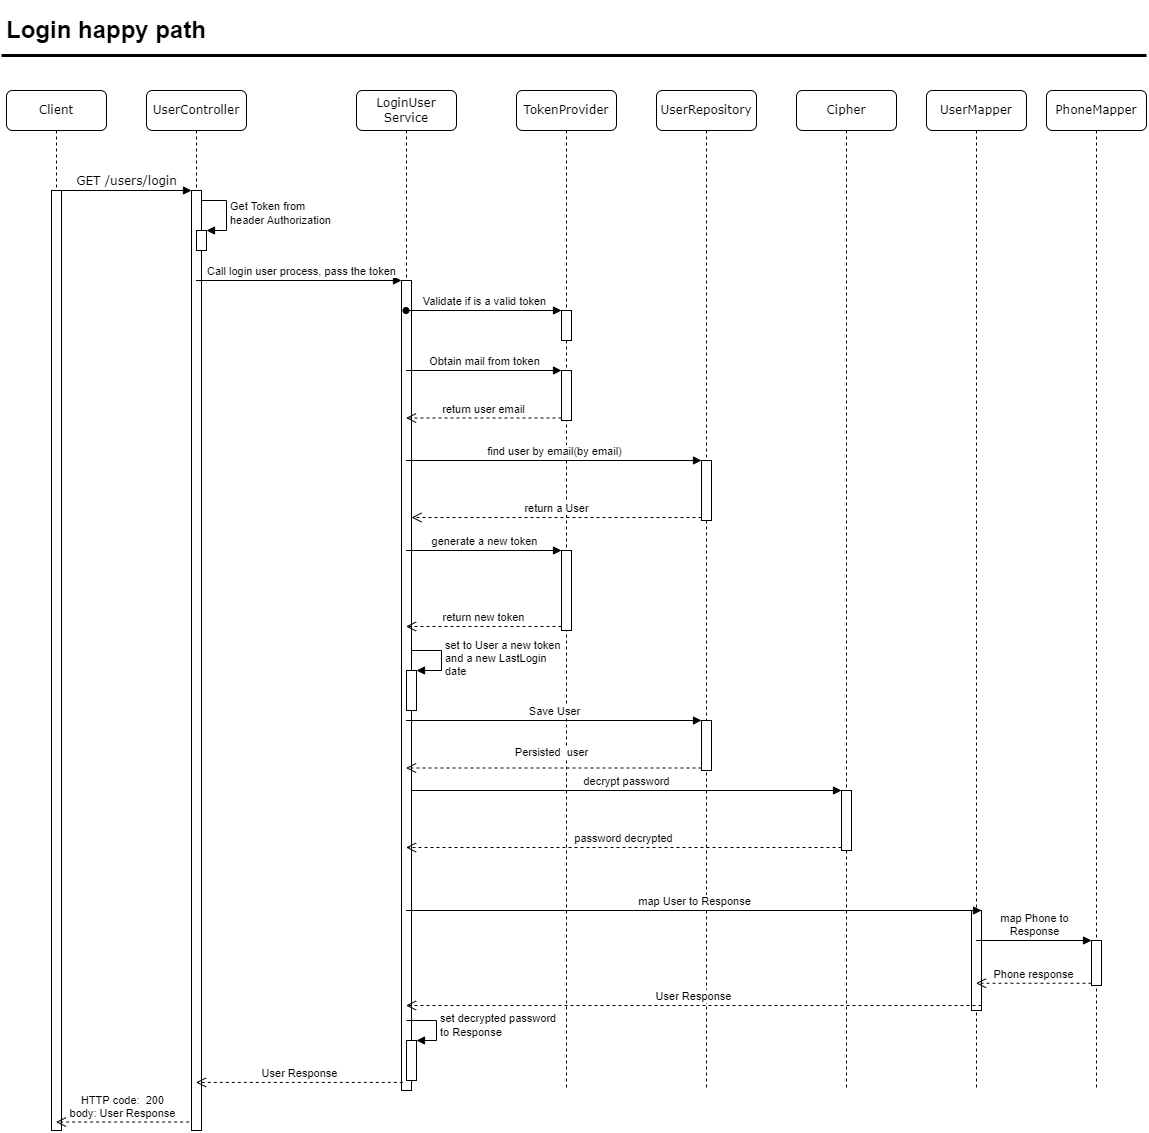

The diagram above was exported from draw.io. Its source (the exported page's mxGraphModel, read from the mxfile embedded in the PNG):
<mxGraphModel dx="1247" dy="1504" grid="1" gridSize="10" guides="1" tooltips="1" connect="1" arrows="1" fold="1" page="1" pageScale="1" pageWidth="1100" pageHeight="850" background="none" math="0" shadow="0">
  <root>
    <mxCell id="0" />
    <mxCell id="1" parent="0" />
    <mxCell id="7baba1c4bc27f4b0-2" value="UserController" style="shape=umlLifeline;perimeter=lifelinePerimeter;whiteSpace=wrap;html=1;container=1;collapsible=0;recursiveResize=0;outlineConnect=0;rounded=1;shadow=0;comic=0;labelBackgroundColor=none;strokeWidth=1;fontFamily=Verdana;fontSize=12;align=center;" parent="1" vertex="1">
      <mxGeometry x="235" y="-690" width="100" height="1040" as="geometry" />
    </mxCell>
    <mxCell id="7baba1c4bc27f4b0-10" value="" style="html=1;points=[];perimeter=orthogonalPerimeter;rounded=0;shadow=0;comic=0;labelBackgroundColor=none;strokeWidth=1;fontFamily=Verdana;fontSize=12;align=center;" parent="7baba1c4bc27f4b0-2" vertex="1">
      <mxGeometry x="45" y="100" width="10" height="940" as="geometry" />
    </mxCell>
    <mxCell id="0UoT-UxmkemuynaqtXKj-1" value="" style="html=1;points=[];perimeter=orthogonalPerimeter;" parent="7baba1c4bc27f4b0-2" vertex="1">
      <mxGeometry x="50" y="140" width="10" height="20" as="geometry" />
    </mxCell>
    <mxCell id="0UoT-UxmkemuynaqtXKj-2" value="Get Token from &lt;br&gt;header&amp;nbsp;Authorization" style="edgeStyle=orthogonalEdgeStyle;html=1;align=left;spacingLeft=2;endArrow=block;rounded=0;entryX=1;entryY=0;" parent="7baba1c4bc27f4b0-2" source="7baba1c4bc27f4b0-10" target="0UoT-UxmkemuynaqtXKj-1" edge="1">
      <mxGeometry relative="1" as="geometry">
        <mxPoint x="50" y="80" as="sourcePoint" />
        <Array as="points">
          <mxPoint x="80" y="110" />
          <mxPoint x="80" y="140" />
        </Array>
      </mxGeometry>
    </mxCell>
    <mxCell id="7baba1c4bc27f4b0-3" value="LoginUser&lt;br&gt;Service" style="shape=umlLifeline;perimeter=lifelinePerimeter;whiteSpace=wrap;html=1;container=1;collapsible=0;recursiveResize=0;outlineConnect=0;rounded=1;shadow=0;comic=0;labelBackgroundColor=none;strokeWidth=1;fontFamily=Verdana;fontSize=12;align=center;" parent="1" vertex="1">
      <mxGeometry x="445" y="-690" width="100" height="1000" as="geometry" />
    </mxCell>
    <mxCell id="gvYJGQ942D_3T0Z9Sgvp-17" value="" style="html=1;points=[];perimeter=orthogonalPerimeter;" parent="7baba1c4bc27f4b0-3" vertex="1">
      <mxGeometry x="45" y="190" width="10" height="810" as="geometry" />
    </mxCell>
    <mxCell id="0UoT-UxmkemuynaqtXKj-11" value="" style="html=1;points=[];perimeter=orthogonalPerimeter;" parent="7baba1c4bc27f4b0-3" vertex="1">
      <mxGeometry x="50" y="580" width="10" height="40" as="geometry" />
    </mxCell>
    <mxCell id="0UoT-UxmkemuynaqtXKj-12" value="set to User a new token &lt;br&gt;and a new LastLogin &lt;br&gt;date" style="edgeStyle=orthogonalEdgeStyle;html=1;align=left;spacingLeft=2;endArrow=block;rounded=0;entryX=1;entryY=0;" parent="7baba1c4bc27f4b0-3" target="0UoT-UxmkemuynaqtXKj-11" edge="1">
      <mxGeometry relative="1" as="geometry">
        <mxPoint x="55" y="560" as="sourcePoint" />
        <Array as="points">
          <mxPoint x="85" y="560" />
        </Array>
      </mxGeometry>
    </mxCell>
    <mxCell id="0UoT-UxmkemuynaqtXKj-13" value="" style="html=1;points=[];perimeter=orthogonalPerimeter;" parent="7baba1c4bc27f4b0-3" vertex="1">
      <mxGeometry x="50" y="950" width="10" height="40" as="geometry" />
    </mxCell>
    <mxCell id="0UoT-UxmkemuynaqtXKj-14" value="set decrypted password&lt;br&gt;to Response" style="edgeStyle=orthogonalEdgeStyle;html=1;align=left;spacingLeft=2;endArrow=block;rounded=0;entryX=1;entryY=0;" parent="7baba1c4bc27f4b0-3" target="0UoT-UxmkemuynaqtXKj-13" edge="1">
      <mxGeometry relative="1" as="geometry">
        <mxPoint x="50" y="930" as="sourcePoint" />
        <Array as="points">
          <mxPoint x="80" y="930" />
        </Array>
      </mxGeometry>
    </mxCell>
    <mxCell id="7baba1c4bc27f4b0-5" value="UserRepository" style="shape=umlLifeline;perimeter=lifelinePerimeter;whiteSpace=wrap;html=1;container=1;collapsible=0;recursiveResize=0;outlineConnect=0;rounded=1;shadow=0;comic=0;labelBackgroundColor=none;strokeWidth=1;fontFamily=Verdana;fontSize=12;align=center;" parent="1" vertex="1">
      <mxGeometry x="745" y="-690" width="100" height="1000" as="geometry" />
    </mxCell>
    <mxCell id="gvYJGQ942D_3T0Z9Sgvp-25" value="" style="html=1;points=[];perimeter=orthogonalPerimeter;" parent="7baba1c4bc27f4b0-5" vertex="1">
      <mxGeometry x="45" y="370" width="10" height="60" as="geometry" />
    </mxCell>
    <mxCell id="gvYJGQ942D_3T0Z9Sgvp-36" value="" style="html=1;points=[];perimeter=orthogonalPerimeter;" parent="7baba1c4bc27f4b0-5" vertex="1">
      <mxGeometry x="45" y="630" width="10" height="50" as="geometry" />
    </mxCell>
    <mxCell id="7baba1c4bc27f4b0-7" value="TokenProvider" style="shape=umlLifeline;perimeter=lifelinePerimeter;whiteSpace=wrap;html=1;container=1;collapsible=0;recursiveResize=0;outlineConnect=0;rounded=1;shadow=0;comic=0;labelBackgroundColor=none;strokeWidth=1;fontFamily=Verdana;fontSize=12;align=center;" parent="1" vertex="1">
      <mxGeometry x="605" y="-690" width="100" height="1000" as="geometry" />
    </mxCell>
    <mxCell id="gvYJGQ942D_3T0Z9Sgvp-28" value="" style="html=1;points=[];perimeter=orthogonalPerimeter;" parent="7baba1c4bc27f4b0-7" vertex="1">
      <mxGeometry x="45" y="220" width="10" height="30" as="geometry" />
    </mxCell>
    <mxCell id="0UoT-UxmkemuynaqtXKj-5" value="" style="html=1;points=[];perimeter=orthogonalPerimeter;" parent="7baba1c4bc27f4b0-7" vertex="1">
      <mxGeometry x="45" y="280" width="10" height="50" as="geometry" />
    </mxCell>
    <mxCell id="0UoT-UxmkemuynaqtXKj-8" value="" style="html=1;points=[];perimeter=orthogonalPerimeter;" parent="7baba1c4bc27f4b0-7" vertex="1">
      <mxGeometry x="45" y="460" width="10" height="80" as="geometry" />
    </mxCell>
    <mxCell id="7baba1c4bc27f4b0-8" value="Client" style="shape=umlLifeline;perimeter=lifelinePerimeter;whiteSpace=wrap;html=1;container=1;collapsible=0;recursiveResize=0;outlineConnect=0;rounded=1;shadow=0;comic=0;labelBackgroundColor=none;strokeWidth=1;fontFamily=Verdana;fontSize=12;align=center;" parent="1" vertex="1">
      <mxGeometry x="95" y="-690" width="100" height="1040" as="geometry" />
    </mxCell>
    <mxCell id="7baba1c4bc27f4b0-9" value="" style="html=1;points=[];perimeter=orthogonalPerimeter;rounded=0;shadow=0;comic=0;labelBackgroundColor=none;strokeWidth=1;fontFamily=Verdana;fontSize=12;align=center;" parent="7baba1c4bc27f4b0-8" vertex="1">
      <mxGeometry x="45" y="100" width="10" height="940" as="geometry" />
    </mxCell>
    <mxCell id="7baba1c4bc27f4b0-11" value="GET /users/login" style="html=1;verticalAlign=bottom;endArrow=block;entryX=0;entryY=0;labelBackgroundColor=none;fontFamily=Verdana;fontSize=12;edgeStyle=elbowEdgeStyle;elbow=vertical;" parent="1" source="7baba1c4bc27f4b0-9" target="7baba1c4bc27f4b0-10" edge="1">
      <mxGeometry relative="1" as="geometry">
        <mxPoint x="215" y="-580" as="sourcePoint" />
      </mxGeometry>
    </mxCell>
    <mxCell id="gvYJGQ942D_3T0Z9Sgvp-1" value="Cipher" style="shape=umlLifeline;perimeter=lifelinePerimeter;whiteSpace=wrap;html=1;container=1;collapsible=0;recursiveResize=0;outlineConnect=0;rounded=1;shadow=0;comic=0;labelBackgroundColor=none;strokeWidth=1;fontFamily=Verdana;fontSize=12;align=center;" parent="1" vertex="1">
      <mxGeometry x="885" y="-690" width="100" height="1000" as="geometry" />
    </mxCell>
    <mxCell id="gvYJGQ942D_3T0Z9Sgvp-32" value="" style="html=1;points=[];perimeter=orthogonalPerimeter;" parent="gvYJGQ942D_3T0Z9Sgvp-1" vertex="1">
      <mxGeometry x="45" y="700" width="10" height="60" as="geometry" />
    </mxCell>
    <mxCell id="gvYJGQ942D_3T0Z9Sgvp-3" value="UserMapper" style="shape=umlLifeline;perimeter=lifelinePerimeter;whiteSpace=wrap;html=1;container=1;collapsible=0;recursiveResize=0;outlineConnect=0;rounded=1;shadow=0;comic=0;labelBackgroundColor=none;strokeWidth=1;fontFamily=Verdana;fontSize=12;align=center;" parent="1" vertex="1">
      <mxGeometry x="1015" y="-690" width="100" height="1000" as="geometry" />
    </mxCell>
    <mxCell id="gvYJGQ942D_3T0Z9Sgvp-39" value="" style="html=1;points=[];perimeter=orthogonalPerimeter;" parent="gvYJGQ942D_3T0Z9Sgvp-3" vertex="1">
      <mxGeometry x="45" y="820" width="10" height="100" as="geometry" />
    </mxCell>
    <mxCell id="gvYJGQ942D_3T0Z9Sgvp-4" value="PhoneMapper" style="shape=umlLifeline;perimeter=lifelinePerimeter;whiteSpace=wrap;html=1;container=1;collapsible=0;recursiveResize=0;outlineConnect=0;rounded=1;shadow=0;comic=0;labelBackgroundColor=none;strokeWidth=1;fontFamily=Verdana;fontSize=12;align=center;" parent="1" vertex="1">
      <mxGeometry x="1135" y="-690" width="100" height="1000" as="geometry" />
    </mxCell>
    <mxCell id="gvYJGQ942D_3T0Z9Sgvp-42" value="" style="html=1;points=[];perimeter=orthogonalPerimeter;" parent="gvYJGQ942D_3T0Z9Sgvp-4" vertex="1">
      <mxGeometry x="45" y="850" width="10" height="45" as="geometry" />
    </mxCell>
    <mxCell id="gvYJGQ942D_3T0Z9Sgvp-18" value="Call login user process, pass the token" style="html=1;verticalAlign=bottom;endArrow=block;entryX=0;entryY=0;rounded=0;" parent="1" source="7baba1c4bc27f4b0-2" target="gvYJGQ942D_3T0Z9Sgvp-17" edge="1">
      <mxGeometry x="0.0244" relative="1" as="geometry">
        <mxPoint x="645" y="-480" as="sourcePoint" />
        <mxPoint as="offset" />
      </mxGeometry>
    </mxCell>
    <mxCell id="gvYJGQ942D_3T0Z9Sgvp-19" value="User Response" style="html=1;verticalAlign=bottom;endArrow=open;dashed=1;endSize=8;rounded=0;exitX=0.128;exitY=0.99;exitDx=0;exitDy=0;exitPerimeter=0;" parent="1" source="gvYJGQ942D_3T0Z9Sgvp-17" target="7baba1c4bc27f4b0-2" edge="1">
      <mxGeometry relative="1" as="geometry">
        <mxPoint x="645" y="-404" as="targetPoint" />
        <mxPoint x="715" y="-50" as="sourcePoint" />
      </mxGeometry>
    </mxCell>
    <mxCell id="gvYJGQ942D_3T0Z9Sgvp-26" value="find user by email(by email)" style="html=1;verticalAlign=bottom;endArrow=block;entryX=0;entryY=0;rounded=0;" parent="1" source="7baba1c4bc27f4b0-3" target="gvYJGQ942D_3T0Z9Sgvp-25" edge="1">
      <mxGeometry relative="1" as="geometry">
        <mxPoint x="910" y="-360" as="sourcePoint" />
      </mxGeometry>
    </mxCell>
    <mxCell id="gvYJGQ942D_3T0Z9Sgvp-27" value="return a User" style="html=1;verticalAlign=bottom;endArrow=open;dashed=1;endSize=8;exitX=0;exitY=0.95;rounded=0;" parent="1" source="gvYJGQ942D_3T0Z9Sgvp-25" target="gvYJGQ942D_3T0Z9Sgvp-17" edge="1">
      <mxGeometry relative="1" as="geometry">
        <mxPoint x="715" y="-284" as="targetPoint" />
      </mxGeometry>
    </mxCell>
    <mxCell id="gvYJGQ942D_3T0Z9Sgvp-29" value="Validate if is a valid token" style="html=1;verticalAlign=bottom;endArrow=block;entryX=0;entryY=0;rounded=0;startArrow=oval;startFill=1;" parent="1" source="7baba1c4bc27f4b0-3" target="gvYJGQ942D_3T0Z9Sgvp-28" edge="1">
      <mxGeometry relative="1" as="geometry">
        <mxPoint x="1065" y="-250" as="sourcePoint" />
      </mxGeometry>
    </mxCell>
    <mxCell id="gvYJGQ942D_3T0Z9Sgvp-33" value="decrypt password" style="html=1;verticalAlign=bottom;endArrow=block;entryX=0;entryY=0;rounded=0;" parent="1" source="gvYJGQ942D_3T0Z9Sgvp-17" target="gvYJGQ942D_3T0Z9Sgvp-32" edge="1">
      <mxGeometry relative="1" as="geometry">
        <mxPoint x="1220" y="-190" as="sourcePoint" />
      </mxGeometry>
    </mxCell>
    <mxCell id="gvYJGQ942D_3T0Z9Sgvp-34" value="password decrypted" style="html=1;verticalAlign=bottom;endArrow=open;dashed=1;endSize=8;exitX=0;exitY=0.95;rounded=0;" parent="1" source="gvYJGQ942D_3T0Z9Sgvp-32" target="7baba1c4bc27f4b0-3" edge="1">
      <mxGeometry relative="1" as="geometry">
        <mxPoint x="1220" y="-114" as="targetPoint" />
      </mxGeometry>
    </mxCell>
    <mxCell id="gvYJGQ942D_3T0Z9Sgvp-37" value="Save User" style="html=1;verticalAlign=bottom;endArrow=block;entryX=0;entryY=0;rounded=0;" parent="1" source="7baba1c4bc27f4b0-3" target="gvYJGQ942D_3T0Z9Sgvp-36" edge="1">
      <mxGeometry relative="1" as="geometry">
        <mxPoint x="910" y="-100" as="sourcePoint" />
      </mxGeometry>
    </mxCell>
    <mxCell id="gvYJGQ942D_3T0Z9Sgvp-38" value="Persisted&amp;nbsp; user" style="html=1;verticalAlign=bottom;endArrow=open;dashed=1;endSize=8;exitX=0;exitY=0.95;rounded=0;" parent="1" source="gvYJGQ942D_3T0Z9Sgvp-36" target="7baba1c4bc27f4b0-3" edge="1">
      <mxGeometry x="0.0169" y="-7" relative="1" as="geometry">
        <mxPoint x="910" y="-24" as="targetPoint" />
        <mxPoint as="offset" />
      </mxGeometry>
    </mxCell>
    <mxCell id="gvYJGQ942D_3T0Z9Sgvp-40" value="map User to Response" style="html=1;verticalAlign=bottom;endArrow=block;entryX=1;entryY=0;rounded=0;" parent="1" source="7baba1c4bc27f4b0-3" target="gvYJGQ942D_3T0Z9Sgvp-39" edge="1">
      <mxGeometry relative="1" as="geometry">
        <mxPoint x="510" y="10" as="sourcePoint" />
      </mxGeometry>
    </mxCell>
    <mxCell id="gvYJGQ942D_3T0Z9Sgvp-41" value="User Response" style="html=1;verticalAlign=bottom;endArrow=open;dashed=1;endSize=8;exitX=1;exitY=0.95;rounded=0;" parent="1" source="gvYJGQ942D_3T0Z9Sgvp-39" target="7baba1c4bc27f4b0-3" edge="1">
      <mxGeometry relative="1" as="geometry">
        <mxPoint x="510" y="67" as="targetPoint" />
      </mxGeometry>
    </mxCell>
    <mxCell id="gvYJGQ942D_3T0Z9Sgvp-43" value="map Phone to&lt;br&gt;Response" style="html=1;verticalAlign=bottom;endArrow=block;entryX=0;entryY=0;rounded=0;" parent="1" source="gvYJGQ942D_3T0Z9Sgvp-3" target="gvYJGQ942D_3T0Z9Sgvp-42" edge="1">
      <mxGeometry relative="1" as="geometry">
        <mxPoint x="510" y="35" as="sourcePoint" />
      </mxGeometry>
    </mxCell>
    <mxCell id="gvYJGQ942D_3T0Z9Sgvp-44" value="Phone response" style="html=1;verticalAlign=bottom;endArrow=open;dashed=1;endSize=8;exitX=0;exitY=0.95;rounded=0;" parent="1" source="gvYJGQ942D_3T0Z9Sgvp-42" target="gvYJGQ942D_3T0Z9Sgvp-3" edge="1">
      <mxGeometry relative="1" as="geometry">
        <mxPoint x="510" y="111" as="targetPoint" />
      </mxGeometry>
    </mxCell>
    <mxCell id="gvYJGQ942D_3T0Z9Sgvp-45" value="HTTP code:&amp;nbsp; 200&lt;br&gt;body: User Response" style="html=1;verticalAlign=bottom;endArrow=open;dashed=1;endSize=8;rounded=0;exitX=-0.236;exitY=0.991;exitDx=0;exitDy=0;exitPerimeter=0;" parent="1" source="7baba1c4bc27f4b0-10" target="7baba1c4bc27f4b0-8" edge="1">
      <mxGeometry relative="1" as="geometry">
        <mxPoint x="290" y="220" as="sourcePoint" />
        <mxPoint x="210" y="220" as="targetPoint" />
      </mxGeometry>
    </mxCell>
    <mxCell id="0UoT-UxmkemuynaqtXKj-7" value="return user email" style="html=1;verticalAlign=bottom;endArrow=open;dashed=1;endSize=8;exitX=0;exitY=0.95;rounded=0;" parent="1" source="0UoT-UxmkemuynaqtXKj-5" target="7baba1c4bc27f4b0-3" edge="1">
      <mxGeometry relative="1" as="geometry">
        <mxPoint x="580" y="-334" as="targetPoint" />
      </mxGeometry>
    </mxCell>
    <mxCell id="0UoT-UxmkemuynaqtXKj-6" value="Obtain mail from token" style="html=1;verticalAlign=bottom;endArrow=block;entryX=0;entryY=0;rounded=0;" parent="1" source="7baba1c4bc27f4b0-3" target="0UoT-UxmkemuynaqtXKj-5" edge="1">
      <mxGeometry relative="1" as="geometry">
        <mxPoint x="580" y="-410" as="sourcePoint" />
      </mxGeometry>
    </mxCell>
    <mxCell id="0UoT-UxmkemuynaqtXKj-9" value="generate a new token" style="html=1;verticalAlign=bottom;endArrow=block;entryX=0;entryY=0;rounded=0;" parent="1" source="7baba1c4bc27f4b0-3" target="0UoT-UxmkemuynaqtXKj-8" edge="1">
      <mxGeometry relative="1" as="geometry">
        <mxPoint x="580" y="-230" as="sourcePoint" />
      </mxGeometry>
    </mxCell>
    <mxCell id="0UoT-UxmkemuynaqtXKj-10" value="return new token" style="html=1;verticalAlign=bottom;endArrow=open;dashed=1;endSize=8;exitX=0;exitY=0.95;rounded=0;" parent="1" source="0UoT-UxmkemuynaqtXKj-8" target="7baba1c4bc27f4b0-3" edge="1">
      <mxGeometry relative="1" as="geometry">
        <mxPoint x="580" y="-154" as="targetPoint" />
      </mxGeometry>
    </mxCell>
    <mxCell id="0UoT-UxmkemuynaqtXKj-15" value="&lt;h1&gt;Login happy path&lt;/h1&gt;" style="text;html=1;strokeColor=none;fillColor=none;spacing=5;spacingTop=-20;whiteSpace=wrap;overflow=hidden;rounded=0;" parent="1" vertex="1">
      <mxGeometry x="90" y="-770" width="1145" height="60" as="geometry" />
    </mxCell>
    <mxCell id="0UoT-UxmkemuynaqtXKj-16" value="" style="endArrow=none;html=1;rounded=0;exitX=0;exitY=0.75;exitDx=0;exitDy=0;entryX=1;entryY=0.75;entryDx=0;entryDy=0;strokeWidth=3;" parent="1" source="0UoT-UxmkemuynaqtXKj-15" target="0UoT-UxmkemuynaqtXKj-15" edge="1">
      <mxGeometry width="50" height="50" relative="1" as="geometry">
        <mxPoint x="535" y="-700" as="sourcePoint" />
        <mxPoint x="585" y="-750" as="targetPoint" />
      </mxGeometry>
    </mxCell>
  </root>
</mxGraphModel>